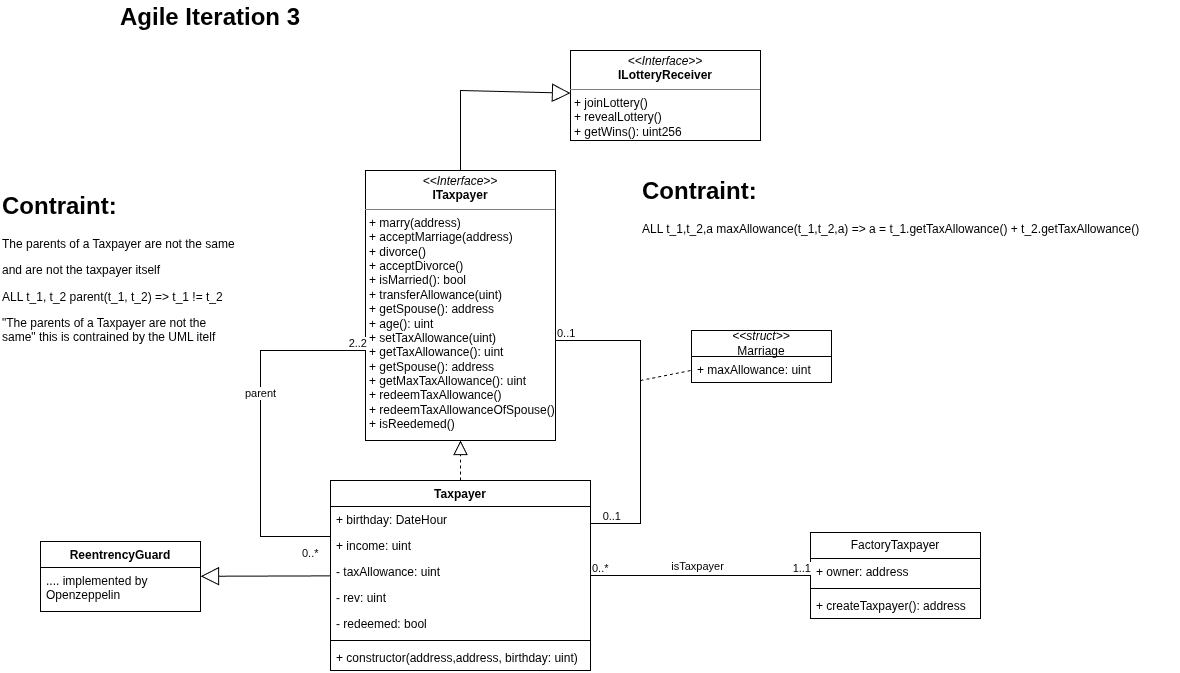

The diagram above was exported from draw.io. Its source (the exported page's mxGraphModel, read from the mxfile embedded in the PNG):
<mxGraphModel dx="4881" dy="1818" grid="1" gridSize="10" guides="1" tooltips="1" connect="1" arrows="1" fold="1" page="1" pageScale="1" pageWidth="827" pageHeight="1169" math="0" shadow="0">
  <root>
    <mxCell id="0" />
    <mxCell id="1" parent="0" />
    <mxCell id="2" parent="1" style="swimlane;fontStyle=1;align=center;verticalAlign=top;childLayout=stackLayout;horizontal=1;startSize=26;horizontalStack=0;resizeParent=1;resizeParentMax=0;resizeLast=0;collapsible=1;marginBottom=0;whiteSpace=wrap;html=1;" value="Taxpayer" vertex="1">
      <mxGeometry height="190" width="260" x="-1890" y="1600" as="geometry" />
    </mxCell>
    <mxCell id="3" parent="2" style="text;strokeColor=none;fillColor=none;align=left;verticalAlign=top;spacingLeft=4;spacingRight=4;overflow=hidden;rotatable=0;points=[[0,0.5],[1,0.5]];portConstraint=eastwest;whiteSpace=wrap;html=1;" value="+ birthday: DateHour" vertex="1">
      <mxGeometry height="26" width="260" y="26" as="geometry" />
    </mxCell>
    <mxCell id="4" parent="2" style="text;strokeColor=none;fillColor=none;align=left;verticalAlign=top;spacingLeft=4;spacingRight=4;overflow=hidden;rotatable=0;points=[[0,0.5],[1,0.5]];portConstraint=eastwest;whiteSpace=wrap;html=1;" value="+ income: uint" vertex="1">
      <mxGeometry height="26" width="260" y="52" as="geometry" />
    </mxCell>
    <mxCell id="5" parent="2" style="text;strokeColor=none;fillColor=none;align=left;verticalAlign=top;spacingLeft=4;spacingRight=4;overflow=hidden;rotatable=0;points=[[0,0.5],[1,0.5]];portConstraint=eastwest;whiteSpace=wrap;html=1;" value="- taxAllowance: uint" vertex="1">
      <mxGeometry height="26" width="260" y="78" as="geometry" />
    </mxCell>
    <mxCell id="6" parent="2" style="text;strokeColor=none;fillColor=none;align=left;verticalAlign=top;spacingLeft=4;spacingRight=4;overflow=hidden;rotatable=0;points=[[0,0.5],[1,0.5]];portConstraint=eastwest;whiteSpace=wrap;html=1;" value="- rev: uint" vertex="1">
      <mxGeometry height="26" width="260" y="104" as="geometry" />
    </mxCell>
    <mxCell id="7" parent="2" style="text;strokeColor=none;fillColor=none;align=left;verticalAlign=top;spacingLeft=4;spacingRight=4;overflow=hidden;rotatable=0;points=[[0,0.5],[1,0.5]];portConstraint=eastwest;whiteSpace=wrap;html=1;" value="- redeemed: bool" vertex="1">
      <mxGeometry height="26" width="260" y="130" as="geometry" />
    </mxCell>
    <mxCell id="8" parent="2" style="line;strokeWidth=1;fillColor=none;align=left;verticalAlign=middle;spacingTop=-1;spacingLeft=3;spacingRight=3;rotatable=0;labelPosition=right;points=[];portConstraint=eastwest;strokeColor=inherit;" value="" vertex="1">
      <mxGeometry height="8" width="260" y="156" as="geometry" />
    </mxCell>
    <mxCell id="9" parent="2" style="text;strokeColor=none;fillColor=none;align=left;verticalAlign=top;spacingLeft=4;spacingRight=4;overflow=hidden;rotatable=0;points=[[0,0.5],[1,0.5]];portConstraint=eastwest;whiteSpace=wrap;html=1;" value="+ constructor(address,address, birthday: uint)" vertex="1">
      <mxGeometry height="26" width="260" y="164" as="geometry" />
    </mxCell>
    <mxCell id="10" parent="1" style="verticalAlign=top;align=left;overflow=fill;html=1;whiteSpace=wrap;" value="&lt;p style=&quot;margin:0px;margin-top:4px;text-align:center;&quot;&gt;&lt;i&gt;&amp;lt;&amp;lt;Interface&amp;gt;&amp;gt;&lt;/i&gt;&lt;br&gt;&lt;b&gt;ITaxpayer&lt;/b&gt;&lt;/p&gt;&lt;hr size=&quot;1&quot; style=&quot;border-style:solid;&quot;&gt;&lt;p style=&quot;margin: 0px 0px 0px 4px;&quot;&gt;+ marry(address)&lt;/p&gt;&lt;p style=&quot;margin: 0px 0px 0px 4px;&quot;&gt;+ acceptMarriage(address)&lt;br&gt;+ divorce()&lt;/p&gt;&lt;p style=&quot;margin: 0px 0px 0px 4px;&quot;&gt;+ acceptDivorce()&lt;/p&gt;&lt;p style=&quot;margin: 0px 0px 0px 4px;&quot;&gt;+ isMarried(): bool&lt;/p&gt;&lt;p style=&quot;margin: 0px 0px 0px 4px;&quot;&gt;+ transferAllowance(uint)&lt;/p&gt;&lt;p style=&quot;margin: 0px 0px 0px 4px;&quot;&gt;+ getSpouse(): address&lt;/p&gt;&lt;p style=&quot;margin: 0px 0px 0px 4px;&quot;&gt;+ age(): uint&lt;/p&gt;&lt;p style=&quot;margin: 0px 0px 0px 4px;&quot;&gt;+ setTaxAllowance(uint)&lt;/p&gt;&lt;p style=&quot;margin: 0px 0px 0px 4px;&quot;&gt;+ getTaxAllowance(): uint&lt;/p&gt;&lt;p style=&quot;margin: 0px 0px 0px 4px;&quot;&gt;+ getSpouse(): address&lt;/p&gt;&lt;p style=&quot;margin: 0px 0px 0px 4px;&quot;&gt;+ getMaxTaxAllowance(): uint&lt;/p&gt;&lt;p style=&quot;margin: 0px 0px 0px 4px;&quot;&gt;+ redeemTaxAllowance()&lt;/p&gt;&lt;p style=&quot;margin: 0px 0px 0px 4px;&quot;&gt;+ redeemTaxAllowanceOfSpouse()&lt;/p&gt;&lt;p style=&quot;margin: 0px 0px 0px 4px;&quot;&gt;+ isReedemed()&lt;/p&gt;" vertex="1">
      <mxGeometry height="270" width="190" x="-1855" y="1290" as="geometry" />
    </mxCell>
    <mxCell id="11" edge="1" parent="1" source="2" style="endArrow=block;dashed=1;endFill=0;endSize=12;html=1;rounded=0;" target="10" value="">
      <mxGeometry relative="1" width="160" as="geometry">
        <mxPoint x="-1800" y="1530" as="sourcePoint" />
        <mxPoint x="-1640" y="1530" as="targetPoint" />
      </mxGeometry>
    </mxCell>
    <mxCell id="12" parent="1" style="verticalAlign=top;align=left;overflow=fill;html=1;whiteSpace=wrap;" value="&lt;p style=&quot;margin:0px;margin-top:4px;text-align:center;&quot;&gt;&lt;i&gt;&amp;lt;&amp;lt;Interface&amp;gt;&amp;gt;&lt;/i&gt;&lt;br&gt;&lt;b&gt;ILotteryReceiver&lt;/b&gt;&lt;/p&gt;&lt;hr size=&quot;1&quot; style=&quot;border-style:solid;&quot;&gt;&lt;p style=&quot;margin:0px;margin-left:4px;&quot;&gt;+ joinLottery()&lt;br&gt;+ revealLottery()&lt;/p&gt;&lt;p style=&quot;margin:0px;margin-left:4px;&quot;&gt;+ getWins(): uint256&lt;/p&gt;" vertex="1">
      <mxGeometry height="90" width="190" x="-1650" y="1170" as="geometry" />
    </mxCell>
    <mxCell id="13" edge="1" parent="1" source="10" style="endArrow=block;endSize=16;endFill=0;html=1;rounded=0;" target="12" value="">
      <mxGeometry relative="1" width="160" as="geometry">
        <Array as="points">
          <mxPoint x="-1760" y="1210" />
        </Array>
        <mxPoint x="-1800" y="1530" as="sourcePoint" />
        <mxPoint x="-1640" y="1530" as="targetPoint" />
      </mxGeometry>
    </mxCell>
    <mxCell id="14" edge="1" parent="1" source="10" style="endArrow=none;html=1;edgeStyle=orthogonalEdgeStyle;rounded=0;" target="2" value="">
      <mxGeometry relative="1" as="geometry">
        <Array as="points">
          <mxPoint x="-1580" y="1460" />
          <mxPoint x="-1580" y="1643" />
        </Array>
        <mxPoint x="-1580" y="1480" as="sourcePoint" />
        <mxPoint x="-1560" y="1630" as="targetPoint" />
      </mxGeometry>
    </mxCell>
    <mxCell id="15" connectable="0" parent="14" style="edgeLabel;resizable=0;html=1;align=left;verticalAlign=bottom;" value="0..1" vertex="1">
      <mxGeometry relative="1" x="-1" as="geometry" />
    </mxCell>
    <mxCell id="16" connectable="0" parent="14" style="edgeLabel;resizable=0;html=1;align=right;verticalAlign=bottom;" value="0..1" vertex="1">
      <mxGeometry relative="1" x="1" as="geometry">
        <mxPoint x="30" as="offset" />
      </mxGeometry>
    </mxCell>
    <mxCell id="17" edge="1" parent="1" source="2" style="endArrow=none;html=1;edgeStyle=orthogonalEdgeStyle;rounded=0;" target="10" value="">
      <mxGeometry relative="1" as="geometry">
        <Array as="points">
          <mxPoint x="-1960" y="1656" />
          <mxPoint x="-1960" y="1470" />
        </Array>
        <mxPoint x="-1830" y="1550" as="sourcePoint" />
        <mxPoint x="-1670" y="1550" as="targetPoint" />
      </mxGeometry>
    </mxCell>
    <mxCell id="18" connectable="0" parent="17" style="edgeLabel;resizable=0;html=1;align=left;verticalAlign=bottom;" value="0..*" vertex="1">
      <mxGeometry relative="1" x="-1" as="geometry">
        <mxPoint x="-30" y="24" as="offset" />
      </mxGeometry>
    </mxCell>
    <mxCell id="19" connectable="0" parent="17" style="edgeLabel;resizable=0;html=1;align=right;verticalAlign=bottom;" value="2..2" vertex="1">
      <mxGeometry relative="1" x="1" as="geometry" />
    </mxCell>
    <mxCell id="20" connectable="0" parent="17" style="edgeLabel;html=1;align=center;verticalAlign=middle;resizable=0;points=[];" value="parent" vertex="1">
      <mxGeometry relative="1" x="0.1816" y="1" as="geometry">
        <mxPoint as="offset" />
      </mxGeometry>
    </mxCell>
    <mxCell id="21" parent="1" style="text;html=1;whiteSpace=wrap;overflow=hidden;rounded=0;" value="&lt;h1 style=&quot;margin-top: 0px;&quot;&gt;Contraint:&lt;/h1&gt;&lt;p&gt;The parents of a Taxpayer are not the same&lt;/p&gt;&lt;p&gt;and are not the taxpayer itself&lt;/p&gt;&lt;p&gt;ALL t_1, t_2 parent(t_1, t_2) =&amp;gt; t_1 != t_2&lt;/p&gt;&lt;p&gt;&quot;&lt;span style=&quot;background-color: transparent; color: light-dark(rgb(0, 0, 0), rgb(255, 255, 255));&quot;&gt;The parents of a Taxpayer are not the same&lt;/span&gt;&lt;span style=&quot;background-color: transparent; color: light-dark(rgb(0, 0, 0), rgb(255, 255, 255));&quot;&gt;&quot; this is contrained by the UML itelf&lt;/span&gt;&lt;/p&gt;&lt;p&gt;&lt;br&gt;&lt;/p&gt;" vertex="1">
      <mxGeometry height="170" width="240" x="-2220" y="1305" as="geometry" />
    </mxCell>
    <mxCell id="22" parent="1" style="swimlane;fontStyle=0;childLayout=stackLayout;horizontal=1;startSize=26;fillColor=none;horizontalStack=0;resizeParent=1;resizeParentMax=0;resizeLast=0;collapsible=1;marginBottom=0;whiteSpace=wrap;html=1;" value="&lt;div&gt;&lt;i&gt;&amp;lt;&amp;lt;struct&amp;gt;&amp;gt;&lt;/i&gt;&lt;/div&gt;Marriage" vertex="1">
      <mxGeometry height="52" width="140" x="-1529" y="1450" as="geometry" />
    </mxCell>
    <mxCell id="23" parent="22" style="text;strokeColor=none;fillColor=none;align=left;verticalAlign=top;spacingLeft=4;spacingRight=4;overflow=hidden;rotatable=0;points=[[0,0.5],[1,0.5]];portConstraint=eastwest;whiteSpace=wrap;html=1;" value="+ maxAllowance: uint" vertex="1">
      <mxGeometry height="26" width="140" y="26" as="geometry" />
    </mxCell>
    <mxCell id="24" edge="1" parent="1" style="endArrow=none;dashed=1;html=1;rounded=0;" target="22" value="">
      <mxGeometry height="50" relative="1" width="50" as="geometry">
        <mxPoint x="-1580" y="1500" as="sourcePoint" />
        <mxPoint x="-1400" y="1560" as="targetPoint" />
      </mxGeometry>
    </mxCell>
    <mxCell id="25" parent="1" style="text;html=1;whiteSpace=wrap;overflow=hidden;rounded=0;" value="&lt;h1 style=&quot;margin-top: 0px;&quot;&gt;Contraint:&lt;/h1&gt;&lt;p&gt;ALL t_1,t_2,a maxAllowance(t_1,t_2,a) =&amp;gt; a = t_1.getTaxAllowance() + t_2.getTaxAllowance()&lt;/p&gt;&lt;p&gt;&lt;br&gt;&lt;/p&gt;" vertex="1">
      <mxGeometry height="140" width="540" x="-1580" y="1290" as="geometry" />
    </mxCell>
    <mxCell id="26" parent="1" style="text;html=1;whiteSpace=wrap;strokeColor=none;fillColor=none;align=center;verticalAlign=middle;rounded=0;" value="&lt;h1 style=&quot;text-align: left; margin-top: 0px;&quot;&gt;Agile Iteration 3&lt;/h1&gt;" vertex="1">
      <mxGeometry height="50" width="260" x="-2140" y="1120" as="geometry" />
    </mxCell>
    <mxCell id="27" parent="1" style="swimlane;fontStyle=1;align=center;verticalAlign=top;childLayout=stackLayout;horizontal=1;startSize=26;horizontalStack=0;resizeParent=1;resizeParentMax=0;resizeLast=0;collapsible=1;marginBottom=0;whiteSpace=wrap;html=1;" value="ReentrencyGuard" vertex="1">
      <mxGeometry height="70" width="160" x="-2180" y="1661" as="geometry" />
    </mxCell>
    <mxCell id="28" parent="27" style="text;strokeColor=none;fillColor=none;align=left;verticalAlign=top;spacingLeft=4;spacingRight=4;overflow=hidden;rotatable=0;points=[[0,0.5],[1,0.5]];portConstraint=eastwest;whiteSpace=wrap;html=1;" value=".... implemented by Openzeppelin" vertex="1">
      <mxGeometry height="44" width="160" y="26" as="geometry" />
    </mxCell>
    <mxCell id="29" edge="1" parent="1" source="2" style="endArrow=block;endSize=16;endFill=0;html=1;rounded=0;" target="27" value="">
      <mxGeometry relative="1" width="160" as="geometry">
        <mxPoint x="-1910" y="1699.2777777777778" as="sourcePoint" />
        <mxPoint x="-1930" y="1883" as="targetPoint" />
      </mxGeometry>
    </mxCell>
    <mxCell id="30" parent="1" style="swimlane;fontStyle=0;childLayout=stackLayout;horizontal=1;startSize=26;fillColor=none;horizontalStack=0;resizeParent=1;resizeParentMax=0;resizeLast=0;collapsible=1;marginBottom=0;whiteSpace=wrap;html=1;" value="FactoryTaxpayer" vertex="1">
      <mxGeometry height="86" width="170" x="-1410" y="1652" as="geometry" />
    </mxCell>
    <mxCell id="31" parent="30" style="text;strokeColor=none;fillColor=none;align=left;verticalAlign=top;spacingLeft=4;spacingRight=4;overflow=hidden;rotatable=0;points=[[0,0.5],[1,0.5]];portConstraint=eastwest;whiteSpace=wrap;html=1;" value="+ owner: address" vertex="1">
      <mxGeometry height="26" width="170" y="26" as="geometry" />
    </mxCell>
    <mxCell id="32" parent="30" style="line;strokeWidth=1;fillColor=none;align=left;verticalAlign=middle;spacingTop=-1;spacingLeft=3;spacingRight=3;rotatable=0;labelPosition=right;points=[];portConstraint=eastwest;strokeColor=inherit;" value="" vertex="1">
      <mxGeometry height="8" width="170" y="52" as="geometry" />
    </mxCell>
    <mxCell id="33" parent="30" style="text;strokeColor=none;fillColor=none;align=left;verticalAlign=top;spacingLeft=4;spacingRight=4;overflow=hidden;rotatable=0;points=[[0,0.5],[1,0.5]];portConstraint=eastwest;whiteSpace=wrap;html=1;" value="+ createTaxpayer(): address" vertex="1">
      <mxGeometry height="26" width="170" y="60" as="geometry" />
    </mxCell>
    <mxCell id="34" edge="1" parent="1" source="2" style="endArrow=none;html=1;edgeStyle=orthogonalEdgeStyle;rounded=0;" target="30" value="">
      <mxGeometry relative="1" as="geometry">
        <Array as="points" />
        <mxPoint x="-1590" y="1705" as="sourcePoint" />
        <mxPoint x="-1530" y="1705" as="targetPoint" />
      </mxGeometry>
    </mxCell>
    <mxCell id="35" connectable="0" parent="34" style="edgeLabel;resizable=0;html=1;align=left;verticalAlign=bottom;" value="0..*" vertex="1">
      <mxGeometry relative="1" x="-1" as="geometry" />
    </mxCell>
    <mxCell id="36" connectable="0" parent="34" style="edgeLabel;resizable=0;html=1;align=right;verticalAlign=bottom;" value="1..1" vertex="1">
      <mxGeometry relative="1" x="1" as="geometry" />
    </mxCell>
    <mxCell id="37" connectable="0" parent="34" style="edgeLabel;html=1;align=center;verticalAlign=middle;resizable=0;points=[];" value="isTaxpayer" vertex="1">
      <mxGeometry relative="1" x="-0.0352" y="1" as="geometry">
        <mxPoint y="-9" as="offset" />
      </mxGeometry>
    </mxCell>
  </root>
</mxGraphModel>